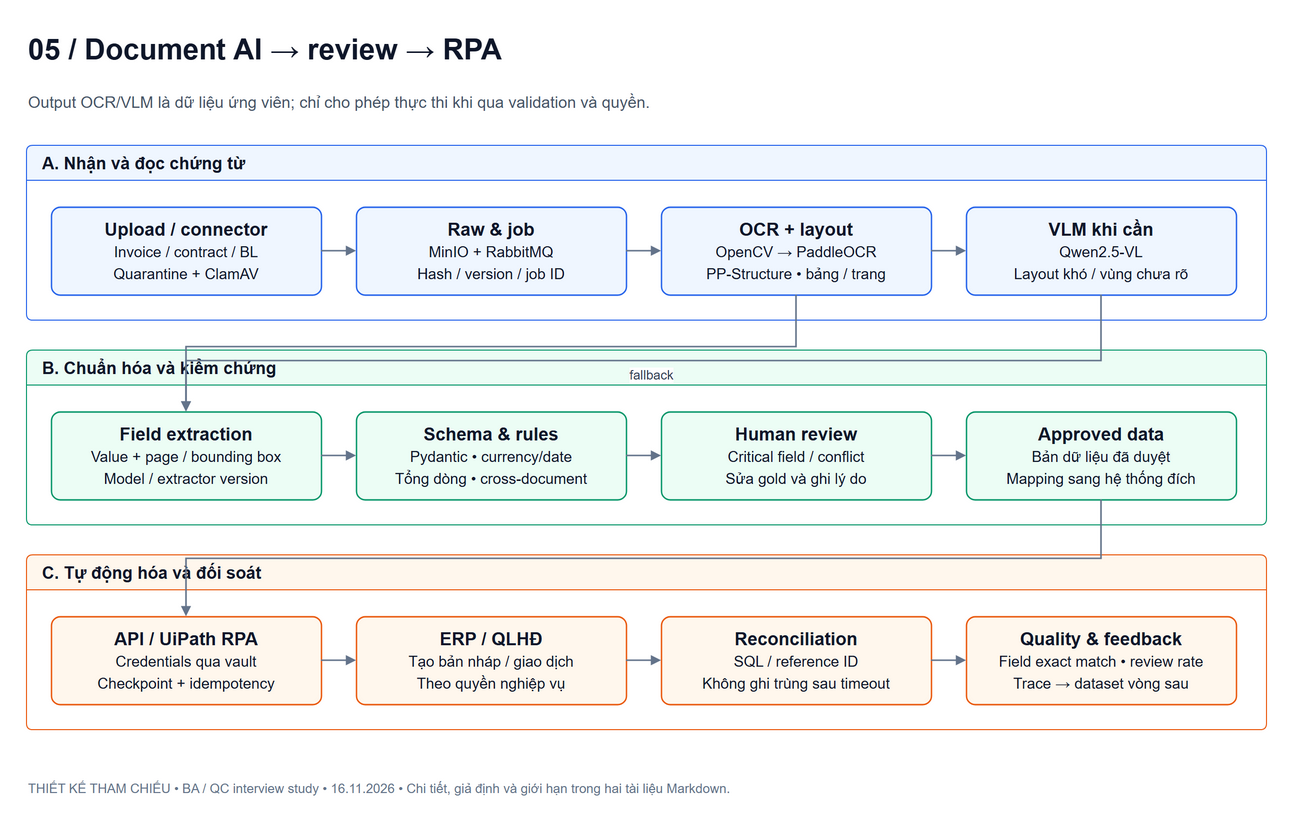

The diagram above was exported from draw.io. Its source (the exported page's mxGraphModel, read from the mxfile embedded in the PNG):
<mxGraphModel dx="1400" dy="1000" grid="1" gridSize="10" guides="1" tooltips="1" connect="1" arrows="1" fold="1" page="0" pageScale="1" pageWidth="1400" pageHeight="1100" math="0" shadow="0" background="#ffffff" adaptiveColors="none">
  <root>
    <mxCell id="0" />
    <mxCell id="1" parent="0" />
    <mxCell id="title" value="05 / Document AI → review → RPA" style="text;html=1;align=left;verticalAlign=middle;fontFamily=Arial;fontSize=29;fontStyle=1;fontColor=#0f172a;" vertex="1" parent="1">
      <mxGeometry as="geometry" x="20" y="10" width="1240" height="48" />
    </mxCell>
    <mxCell id="subtitle" value="Output OCR/VLM là dữ liệu ứng viên; chỉ cho phép thực thi khi qua validation và quyền." style="text;html=1;align=left;verticalAlign=middle;fontFamily=Arial;fontSize=16;fontColor=#475569;whiteSpace=wrap;" vertex="1" parent="1">
      <mxGeometry as="geometry" x="20" y="66" width="1240" height="42" />
    </mxCell>
    <mxCell id="lane0" value="A. Nhận và đọc chứng từ" style="swimlane;startSize=35;html=1;horizontal=1;rounded=1;arcSize=6;fontFamily=Arial;fontSize=17;fontStyle=1;align=left;spacingLeft=14;fillColor=#eff6ff;swimlaneFillColor=#ffffff;strokeColor=#2563eb;fontColor=#0f172a;" vertex="1" parent="1">
      <mxGeometry as="geometry" x="20" y="130" width="1240" height="175" />
    </mxCell>
    <mxCell id="upload" value="&lt;b&gt;Upload / connector&lt;/b&gt;&lt;br&gt;&lt;font style=&quot;font-size:15px&quot;&gt;Invoice / contract / BL&lt;br&gt;Quarantine + ClamAV&lt;/font&gt;" style="rounded=1;arcSize=10;whiteSpace=wrap;html=1;fontFamily=Arial;fontSize=18;fontColor=#0f172a;fillColor=#eff6ff;strokeColor=#2563eb;strokeWidth=1.4;spacing=10;align=center;verticalAlign=middle;" vertex="1" parent="lane0">
      <mxGeometry as="geometry" x="25" y="62" width="270" height="88" />
    </mxCell>
    <mxCell id="raw" value="&lt;b&gt;Raw &amp; job&lt;/b&gt;&lt;br&gt;&lt;font style=&quot;font-size:15px&quot;&gt;MinIO + RabbitMQ&lt;br&gt;Hash / version / job ID&lt;/font&gt;" style="rounded=1;arcSize=10;whiteSpace=wrap;html=1;fontFamily=Arial;fontSize=18;fontColor=#0f172a;fillColor=#eff6ff;strokeColor=#2563eb;strokeWidth=1.4;spacing=10;align=center;verticalAlign=middle;" vertex="1" parent="lane0">
      <mxGeometry as="geometry" x="330" y="62" width="270" height="88" />
    </mxCell>
    <mxCell id="ocr" value="&lt;b&gt;OCR + layout&lt;/b&gt;&lt;br&gt;&lt;font style=&quot;font-size:15px&quot;&gt;OpenCV → PaddleOCR&lt;br&gt;PP-Structure • bảng / trang&lt;/font&gt;" style="rounded=1;arcSize=10;whiteSpace=wrap;html=1;fontFamily=Arial;fontSize=18;fontColor=#0f172a;fillColor=#eff6ff;strokeColor=#2563eb;strokeWidth=1.4;spacing=10;align=center;verticalAlign=middle;" vertex="1" parent="lane0">
      <mxGeometry as="geometry" x="635" y="62" width="270" height="88" />
    </mxCell>
    <mxCell id="vlm" value="&lt;b&gt;VLM khi cần&lt;/b&gt;&lt;br&gt;&lt;font style=&quot;font-size:15px&quot;&gt;Qwen2.5-VL&lt;br&gt;Layout khó / vùng chưa rõ&lt;/font&gt;" style="rounded=1;arcSize=10;whiteSpace=wrap;html=1;fontFamily=Arial;fontSize=18;fontColor=#0f172a;fillColor=#eff6ff;strokeColor=#2563eb;strokeWidth=1.4;spacing=10;align=center;verticalAlign=middle;" vertex="1" parent="lane0">
      <mxGeometry as="geometry" x="940" y="62" width="270" height="88" />
    </mxCell>
    <mxCell id="lane1" value="B. Chuẩn hóa và kiểm chứng" style="swimlane;startSize=35;html=1;horizontal=1;rounded=1;arcSize=6;fontFamily=Arial;fontSize=17;fontStyle=1;align=left;spacingLeft=14;fillColor=#ecfdf5;swimlaneFillColor=#ffffff;strokeColor=#059669;fontColor=#0f172a;" vertex="1" parent="1">
      <mxGeometry as="geometry" x="20" y="335" width="1240" height="175" />
    </mxCell>
    <mxCell id="extract" value="&lt;b&gt;Field extraction&lt;/b&gt;&lt;br&gt;&lt;font style=&quot;font-size:15px&quot;&gt;Value + page / bounding box&lt;br&gt;Model / extractor version&lt;/font&gt;" style="rounded=1;arcSize=10;whiteSpace=wrap;html=1;fontFamily=Arial;fontSize=18;fontColor=#0f172a;fillColor=#ecfdf5;strokeColor=#059669;strokeWidth=1.4;spacing=10;align=center;verticalAlign=middle;" vertex="1" parent="lane1">
      <mxGeometry as="geometry" x="25" y="62" width="270" height="88" />
    </mxCell>
    <mxCell id="validate" value="&lt;b&gt;Schema &amp; rules&lt;/b&gt;&lt;br&gt;&lt;font style=&quot;font-size:15px&quot;&gt;Pydantic • currency/date&lt;br&gt;Tổng dòng • cross-document&lt;/font&gt;" style="rounded=1;arcSize=10;whiteSpace=wrap;html=1;fontFamily=Arial;fontSize=18;fontColor=#0f172a;fillColor=#ecfdf5;strokeColor=#059669;strokeWidth=1.4;spacing=10;align=center;verticalAlign=middle;" vertex="1" parent="lane1">
      <mxGeometry as="geometry" x="330" y="62" width="270" height="88" />
    </mxCell>
    <mxCell id="review" value="&lt;b&gt;Human review&lt;/b&gt;&lt;br&gt;&lt;font style=&quot;font-size:15px&quot;&gt;Critical field / conflict&lt;br&gt;Sửa gold và ghi lý do&lt;/font&gt;" style="rounded=1;arcSize=10;whiteSpace=wrap;html=1;fontFamily=Arial;fontSize=18;fontColor=#0f172a;fillColor=#ecfdf5;strokeColor=#059669;strokeWidth=1.4;spacing=10;align=center;verticalAlign=middle;" vertex="1" parent="lane1">
      <mxGeometry as="geometry" x="635" y="62" width="270" height="88" />
    </mxCell>
    <mxCell id="approved" value="&lt;b&gt;Approved data&lt;/b&gt;&lt;br&gt;&lt;font style=&quot;font-size:15px&quot;&gt;Bản dữ liệu đã duyệt&lt;br&gt;Mapping sang hệ thống đích&lt;/font&gt;" style="rounded=1;arcSize=10;whiteSpace=wrap;html=1;fontFamily=Arial;fontSize=18;fontColor=#0f172a;fillColor=#ecfdf5;strokeColor=#059669;strokeWidth=1.4;spacing=10;align=center;verticalAlign=middle;" vertex="1" parent="lane1">
      <mxGeometry as="geometry" x="940" y="62" width="270" height="88" />
    </mxCell>
    <mxCell id="lane2" value="C. Tự động hóa và đối soát" style="swimlane;startSize=35;html=1;horizontal=1;rounded=1;arcSize=6;fontFamily=Arial;fontSize=17;fontStyle=1;align=left;spacingLeft=14;fillColor=#fff7ed;swimlaneFillColor=#ffffff;strokeColor=#ea580c;fontColor=#0f172a;" vertex="1" parent="1">
      <mxGeometry as="geometry" x="20" y="540" width="1240" height="175" />
    </mxCell>
    <mxCell id="rpa" value="&lt;b&gt;API / UiPath RPA&lt;/b&gt;&lt;br&gt;&lt;font style=&quot;font-size:15px&quot;&gt;Credentials qua vault&lt;br&gt;Checkpoint + idempotency&lt;/font&gt;" style="rounded=1;arcSize=10;whiteSpace=wrap;html=1;fontFamily=Arial;fontSize=18;fontColor=#0f172a;fillColor=#fff7ed;strokeColor=#ea580c;strokeWidth=1.4;spacing=10;align=center;verticalAlign=middle;" vertex="1" parent="lane2">
      <mxGeometry as="geometry" x="25" y="62" width="270" height="88" />
    </mxCell>
    <mxCell id="erp" value="&lt;b&gt;ERP / QLHĐ&lt;/b&gt;&lt;br&gt;&lt;font style=&quot;font-size:15px&quot;&gt;Tạo bản nháp / giao dịch&lt;br&gt;Theo quyền nghiệp vụ&lt;/font&gt;" style="rounded=1;arcSize=10;whiteSpace=wrap;html=1;fontFamily=Arial;fontSize=18;fontColor=#0f172a;fillColor=#fff7ed;strokeColor=#ea580c;strokeWidth=1.4;spacing=10;align=center;verticalAlign=middle;" vertex="1" parent="lane2">
      <mxGeometry as="geometry" x="330" y="62" width="270" height="88" />
    </mxCell>
    <mxCell id="recon" value="&lt;b&gt;Reconciliation&lt;/b&gt;&lt;br&gt;&lt;font style=&quot;font-size:15px&quot;&gt;SQL / reference ID&lt;br&gt;Không ghi trùng sau timeout&lt;/font&gt;" style="rounded=1;arcSize=10;whiteSpace=wrap;html=1;fontFamily=Arial;fontSize=18;fontColor=#0f172a;fillColor=#fff7ed;strokeColor=#ea580c;strokeWidth=1.4;spacing=10;align=center;verticalAlign=middle;" vertex="1" parent="lane2">
      <mxGeometry as="geometry" x="635" y="62" width="270" height="88" />
    </mxCell>
    <mxCell id="metrics" value="&lt;b&gt;Quality &amp; feedback&lt;/b&gt;&lt;br&gt;&lt;font style=&quot;font-size:15px&quot;&gt;Field exact match • review rate&lt;br&gt;Trace → dataset vòng sau&lt;/font&gt;" style="rounded=1;arcSize=10;whiteSpace=wrap;html=1;fontFamily=Arial;fontSize=18;fontColor=#0f172a;fillColor=#fff7ed;strokeColor=#ea580c;strokeWidth=1.4;spacing=10;align=center;verticalAlign=middle;" vertex="1" parent="lane2">
      <mxGeometry as="geometry" x="940" y="62" width="270" height="88" />
    </mxCell>
    <mxCell id="e0" value="" style="endArrow=block;endFill=1;strokeWidth=1.6;strokeColor=#64748b;fontFamily=Arial;fontSize=13;fontColor=#334155;labelBackgroundColor=#ffffff;edgeStyle=orthogonalEdgeStyle;rounded=0;orthogonalLoop=1;jettySize=auto;html=1;" edge="1" source="upload" target="raw" parent="lane0">
      <mxGeometry as="geometry" relative="1" />
    </mxCell>
    <mxCell id="e1" value="" style="endArrow=block;endFill=1;strokeWidth=1.6;strokeColor=#64748b;fontFamily=Arial;fontSize=13;fontColor=#334155;labelBackgroundColor=#ffffff;edgeStyle=orthogonalEdgeStyle;rounded=0;orthogonalLoop=1;jettySize=auto;html=1;" edge="1" source="raw" target="ocr" parent="lane0">
      <mxGeometry as="geometry" relative="1" />
    </mxCell>
    <mxCell id="e2" value="" style="endArrow=block;endFill=1;strokeWidth=1.6;strokeColor=#64748b;fontFamily=Arial;fontSize=13;fontColor=#334155;labelBackgroundColor=#ffffff;edgeStyle=orthogonalEdgeStyle;rounded=0;orthogonalLoop=1;jettySize=auto;html=1;" edge="1" source="ocr" target="vlm" parent="lane0">
      <mxGeometry as="geometry" relative="1" />
    </mxCell>
    <mxCell id="e3" value="" style="endArrow=block;endFill=1;strokeWidth=1.6;strokeColor=#64748b;fontFamily=Arial;fontSize=13;fontColor=#334155;labelBackgroundColor=#ffffff;edgeStyle=orthogonalEdgeStyle;rounded=0;orthogonalLoop=1;jettySize=auto;html=1;" edge="1" source="ocr" target="extract" parent="1">
      <mxGeometry relative="1" as="geometry">
        <Array as="points">
          <mxPoint x="790" y="332" />
          <mxPoint x="180" y="332" />
        </Array>
      </mxGeometry>
    </mxCell>
    <mxCell id="e4" value="fallback" style="endArrow=block;endFill=1;strokeWidth=1.6;strokeColor=#64748b;fontFamily=Arial;fontSize=13;fontColor=#334155;labelBackgroundColor=#ffffff;labelPlacement=auto;edgeStyle=orthogonalEdgeStyle;rounded=0;orthogonalLoop=1;jettySize=auto;html=1;" edge="1" source="vlm" target="extract" parent="1">
      <mxGeometry relative="1" as="geometry">
        <Array as="points">
          <mxPoint x="1095" y="346" />
          <mxPoint x="180" y="346" />
        </Array>
      </mxGeometry>
    </mxCell>
    <mxCell id="e5" value="" style="endArrow=block;endFill=1;strokeWidth=1.6;strokeColor=#64748b;fontFamily=Arial;fontSize=13;fontColor=#334155;labelBackgroundColor=#ffffff;edgeStyle=orthogonalEdgeStyle;rounded=0;orthogonalLoop=1;jettySize=auto;html=1;" edge="1" source="extract" target="validate" parent="lane1">
      <mxGeometry as="geometry" relative="1" />
    </mxCell>
    <mxCell id="e6" value="" style="endArrow=block;endFill=1;strokeWidth=1.6;strokeColor=#64748b;fontFamily=Arial;fontSize=13;fontColor=#334155;labelBackgroundColor=#ffffff;edgeStyle=orthogonalEdgeStyle;rounded=0;orthogonalLoop=1;jettySize=auto;html=1;" edge="1" source="validate" target="review" parent="lane1">
      <mxGeometry as="geometry" relative="1" />
    </mxCell>
    <mxCell id="e7" value="" style="endArrow=block;endFill=1;strokeWidth=1.6;strokeColor=#64748b;fontFamily=Arial;fontSize=13;fontColor=#334155;labelBackgroundColor=#ffffff;edgeStyle=orthogonalEdgeStyle;rounded=0;orthogonalLoop=1;jettySize=auto;html=1;" edge="1" source="review" target="approved" parent="lane1">
      <mxGeometry as="geometry" relative="1" />
    </mxCell>
    <mxCell id="e8" value="" style="endArrow=block;endFill=1;strokeWidth=1.6;strokeColor=#64748b;fontFamily=Arial;fontSize=13;fontColor=#334155;labelBackgroundColor=#ffffff;edgeStyle=orthogonalEdgeStyle;rounded=0;orthogonalLoop=1;jettySize=auto;html=1;" edge="1" source="approved" target="rpa" parent="1">
      <mxGeometry relative="1" as="geometry">
        <Array as="points">
          <mxPoint x="1095" y="544" />
          <mxPoint x="180" y="544" />
        </Array>
      </mxGeometry>
    </mxCell>
    <mxCell id="e9" value="" style="endArrow=block;endFill=1;strokeWidth=1.6;strokeColor=#64748b;fontFamily=Arial;fontSize=13;fontColor=#334155;labelBackgroundColor=#ffffff;edgeStyle=orthogonalEdgeStyle;rounded=0;orthogonalLoop=1;jettySize=auto;html=1;" edge="1" source="rpa" target="erp" parent="lane2">
      <mxGeometry as="geometry" relative="1" />
    </mxCell>
    <mxCell id="e10" value="" style="endArrow=block;endFill=1;strokeWidth=1.6;strokeColor=#64748b;fontFamily=Arial;fontSize=13;fontColor=#334155;labelBackgroundColor=#ffffff;edgeStyle=orthogonalEdgeStyle;rounded=0;orthogonalLoop=1;jettySize=auto;html=1;" edge="1" source="erp" target="recon" parent="lane2">
      <mxGeometry as="geometry" relative="1" />
    </mxCell>
    <mxCell id="e11" value="" style="endArrow=block;endFill=1;strokeWidth=1.6;strokeColor=#64748b;fontFamily=Arial;fontSize=13;fontColor=#334155;labelBackgroundColor=#ffffff;edgeStyle=orthogonalEdgeStyle;rounded=0;orthogonalLoop=1;jettySize=auto;html=1;" edge="1" source="recon" target="metrics" parent="lane2">
      <mxGeometry as="geometry" relative="1" />
    </mxCell>
    <mxCell id="footer" value="THIẾT KẾ THAM CHIẾU • BA / QC interview study • 16.11.2026 • Chi tiết, giả định và giới hạn trong hai tài liệu Markdown." style="text;html=1;align=left;fontFamily=Arial;fontSize=13;fontColor=#64748b;" vertex="1" parent="1">
      <mxGeometry as="geometry" x="20" y="760" width="1240" height="36" />
    </mxCell>
  </root>
</mxGraphModel>